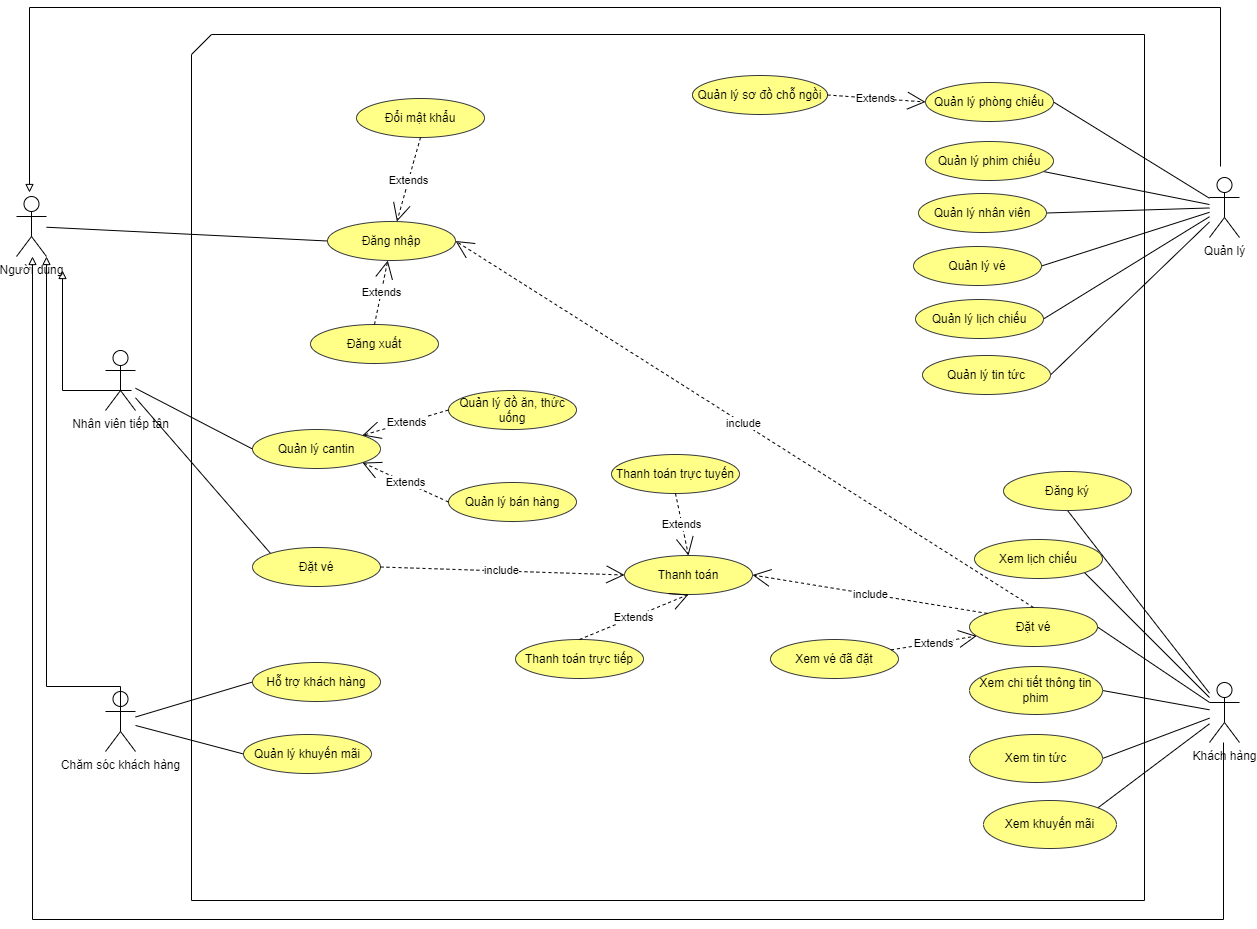

The diagram above was exported from draw.io. Its source (the exported page's mxGraphModel, read from the mxfile embedded in the PNG):
<mxGraphModel dx="2411" dy="1033" grid="0" gridSize="10" guides="1" tooltips="1" connect="1" arrows="1" fold="1" page="0" pageScale="1" pageWidth="850" pageHeight="1100" math="0" shadow="0">
  <root>
    <mxCell id="0" />
    <mxCell id="1" parent="0" />
    <mxCell id="wrwdSpulGDK5xU44bgSu-1" value="" style="verticalLabelPosition=bottom;verticalAlign=top;html=1;shape=card;whiteSpace=wrap;size=20;arcSize=12;" vertex="1" parent="1">
      <mxGeometry x="8" y="88" width="953" height="866" as="geometry" />
    </mxCell>
    <mxCell id="__CcmSTFXxnv6-JqtJNc-55" style="edgeStyle=none;rounded=0;orthogonalLoop=1;jettySize=auto;html=1;entryX=0;entryY=0.5;entryDx=0;entryDy=0;endArrow=none;endFill=0;" parent="1" source="_-iZ_0VA2VwmPIP6CQMw-2" target="_-iZ_0VA2VwmPIP6CQMw-5" edge="1">
      <mxGeometry relative="1" as="geometry" />
    </mxCell>
    <mxCell id="_-iZ_0VA2VwmPIP6CQMw-2" value="Người dùng" style="shape=umlActor;verticalLabelPosition=bottom;verticalAlign=top;html=1;outlineConnect=0;" parent="1" vertex="1">
      <mxGeometry x="-167" y="250" width="30" height="60" as="geometry" />
    </mxCell>
    <mxCell id="_-iZ_0VA2VwmPIP6CQMw-5" value="Đăng nhập" style="ellipse;whiteSpace=wrap;html=1;fillColor=#ffff88;strokeColor=#36393d;" parent="1" vertex="1">
      <mxGeometry x="144" y="275" width="128" height="39" as="geometry" />
    </mxCell>
    <mxCell id="_-iZ_0VA2VwmPIP6CQMw-7" value="Đăng xuất" style="ellipse;whiteSpace=wrap;html=1;fillColor=#ffff88;strokeColor=#36393d;" parent="1" vertex="1">
      <mxGeometry x="127" y="378" width="128" height="39" as="geometry" />
    </mxCell>
    <mxCell id="_-iZ_0VA2VwmPIP6CQMw-8" value="Đổi mật khẩu" style="ellipse;whiteSpace=wrap;html=1;fillColor=#ffff88;strokeColor=#36393d;" parent="1" vertex="1">
      <mxGeometry x="173" y="152" width="128" height="39" as="geometry" />
    </mxCell>
    <mxCell id="__CcmSTFXxnv6-JqtJNc-8" style="edgeStyle=none;rounded=0;orthogonalLoop=1;jettySize=auto;html=1;entryX=0;entryY=0.5;entryDx=0;entryDy=0;endArrow=none;endFill=0;" parent="1" source="_-iZ_0VA2VwmPIP6CQMw-9" target="__CcmSTFXxnv6-JqtJNc-7" edge="1">
      <mxGeometry relative="1" as="geometry" />
    </mxCell>
    <mxCell id="__CcmSTFXxnv6-JqtJNc-47" style="edgeStyle=none;rounded=0;orthogonalLoop=1;jettySize=auto;html=1;entryX=0;entryY=0;entryDx=0;entryDy=0;endArrow=none;endFill=0;" parent="1" source="_-iZ_0VA2VwmPIP6CQMw-9" target="_-iZ_0VA2VwmPIP6CQMw-30" edge="1">
      <mxGeometry relative="1" as="geometry" />
    </mxCell>
    <mxCell id="_-iZ_0VA2VwmPIP6CQMw-9" value="Nhân viên tiếp tân" style="shape=umlActor;verticalLabelPosition=bottom;verticalAlign=top;html=1;outlineConnect=0;" parent="1" vertex="1">
      <mxGeometry x="-78" y="404" width="30" height="60" as="geometry" />
    </mxCell>
    <mxCell id="__CcmSTFXxnv6-JqtJNc-2" style="rounded=0;orthogonalLoop=1;jettySize=auto;html=1;entryX=1;entryY=0.5;entryDx=0;entryDy=0;endArrow=none;endFill=0;" parent="1" source="_-iZ_0VA2VwmPIP6CQMw-12" target="_-iZ_0VA2VwmPIP6CQMw-67" edge="1">
      <mxGeometry relative="1" as="geometry" />
    </mxCell>
    <mxCell id="__CcmSTFXxnv6-JqtJNc-3" style="edgeStyle=none;rounded=0;orthogonalLoop=1;jettySize=auto;html=1;endArrow=none;endFill=0;" parent="1" source="_-iZ_0VA2VwmPIP6CQMw-12" target="_-iZ_0VA2VwmPIP6CQMw-72" edge="1">
      <mxGeometry relative="1" as="geometry" />
    </mxCell>
    <mxCell id="__CcmSTFXxnv6-JqtJNc-4" style="edgeStyle=none;rounded=0;orthogonalLoop=1;jettySize=auto;html=1;entryX=1;entryY=0.5;entryDx=0;entryDy=0;endArrow=none;endFill=0;" parent="1" source="_-iZ_0VA2VwmPIP6CQMw-12" target="_-iZ_0VA2VwmPIP6CQMw-78" edge="1">
      <mxGeometry relative="1" as="geometry" />
    </mxCell>
    <mxCell id="__CcmSTFXxnv6-JqtJNc-11" style="edgeStyle=none;rounded=0;orthogonalLoop=1;jettySize=auto;html=1;entryX=1;entryY=0.5;entryDx=0;entryDy=0;endArrow=none;endFill=0;" parent="1" source="_-iZ_0VA2VwmPIP6CQMw-12" target="_-iZ_0VA2VwmPIP6CQMw-32" edge="1">
      <mxGeometry relative="1" as="geometry" />
    </mxCell>
    <mxCell id="__CcmSTFXxnv6-JqtJNc-13" style="edgeStyle=none;rounded=0;orthogonalLoop=1;jettySize=auto;html=1;entryX=1;entryY=0.5;entryDx=0;entryDy=0;endArrow=none;endFill=0;" parent="1" source="_-iZ_0VA2VwmPIP6CQMw-12" target="__CcmSTFXxnv6-JqtJNc-12" edge="1">
      <mxGeometry relative="1" as="geometry" />
    </mxCell>
    <mxCell id="__CcmSTFXxnv6-JqtJNc-40" style="edgeStyle=none;rounded=0;orthogonalLoop=1;jettySize=auto;html=1;entryX=1;entryY=0.5;entryDx=0;entryDy=0;endArrow=none;endFill=0;" parent="1" source="_-iZ_0VA2VwmPIP6CQMw-12" target="__CcmSTFXxnv6-JqtJNc-39" edge="1">
      <mxGeometry relative="1" as="geometry" />
    </mxCell>
    <mxCell id="_-iZ_0VA2VwmPIP6CQMw-12" value="Quản lý" style="shape=umlActor;verticalLabelPosition=bottom;verticalAlign=top;html=1;outlineConnect=0;" parent="1" vertex="1">
      <mxGeometry x="1026" y="231" width="30" height="60" as="geometry" />
    </mxCell>
    <mxCell id="__CcmSTFXxnv6-JqtJNc-35" style="edgeStyle=none;rounded=0;orthogonalLoop=1;jettySize=auto;html=1;entryX=0;entryY=0.5;entryDx=0;entryDy=0;endArrow=none;endFill=0;" parent="1" source="_-iZ_0VA2VwmPIP6CQMw-14" target="__CcmSTFXxnv6-JqtJNc-18" edge="1">
      <mxGeometry relative="1" as="geometry" />
    </mxCell>
    <mxCell id="__CcmSTFXxnv6-JqtJNc-42" style="edgeStyle=none;rounded=0;orthogonalLoop=1;jettySize=auto;html=1;entryX=0;entryY=0.5;entryDx=0;entryDy=0;endArrow=none;endFill=0;" parent="1" source="_-iZ_0VA2VwmPIP6CQMw-14" target="__CcmSTFXxnv6-JqtJNc-17" edge="1">
      <mxGeometry relative="1" as="geometry" />
    </mxCell>
    <mxCell id="_-iZ_0VA2VwmPIP6CQMw-14" value="Chăm sóc khách hàng" style="shape=umlActor;verticalLabelPosition=bottom;verticalAlign=top;html=1;outlineConnect=0;" parent="1" vertex="1">
      <mxGeometry x="-78" y="745" width="30" height="60" as="geometry" />
    </mxCell>
    <mxCell id="_-iZ_0VA2VwmPIP6CQMw-30" value="Đặt vé" style="ellipse;whiteSpace=wrap;html=1;fillColor=#ffff88;strokeColor=#36393d;" parent="1" vertex="1">
      <mxGeometry x="69" y="601" width="128" height="39" as="geometry" />
    </mxCell>
    <mxCell id="_-iZ_0VA2VwmPIP6CQMw-32" value="Quản lý vé" style="ellipse;whiteSpace=wrap;html=1;fillColor=#ffff88;strokeColor=#36393d;" parent="1" vertex="1">
      <mxGeometry x="730" y="300" width="128" height="39" as="geometry" />
    </mxCell>
    <mxCell id="_-iZ_0VA2VwmPIP6CQMw-45" value="Extends" style="endArrow=open;endSize=16;endFill=0;html=1;rounded=0;dashed=1;exitX=0.5;exitY=1;exitDx=0;exitDy=0;" parent="1" source="_-iZ_0VA2VwmPIP6CQMw-8" target="_-iZ_0VA2VwmPIP6CQMw-5" edge="1">
      <mxGeometry width="160" relative="1" as="geometry">
        <mxPoint x="202" y="225" as="sourcePoint" />
        <mxPoint x="362" y="225" as="targetPoint" />
      </mxGeometry>
    </mxCell>
    <mxCell id="_-iZ_0VA2VwmPIP6CQMw-49" value="Extends" style="endArrow=open;endSize=16;endFill=0;html=1;rounded=0;dashed=1;exitX=0.5;exitY=0;exitDx=0;exitDy=0;" parent="1" source="_-iZ_0VA2VwmPIP6CQMw-7" target="_-iZ_0VA2VwmPIP6CQMw-5" edge="1">
      <mxGeometry width="160" relative="1" as="geometry">
        <mxPoint x="201" y="392" as="sourcePoint" />
        <mxPoint x="361" y="392" as="targetPoint" />
      </mxGeometry>
    </mxCell>
    <mxCell id="__CcmSTFXxnv6-JqtJNc-14" style="edgeStyle=none;rounded=0;orthogonalLoop=1;jettySize=auto;html=1;entryX=1;entryY=0.5;entryDx=0;entryDy=0;endArrow=none;endFill=0;" parent="1" source="_-iZ_0VA2VwmPIP6CQMw-57" target="__CcmSTFXxnv6-JqtJNc-45" edge="1">
      <mxGeometry relative="1" as="geometry">
        <mxPoint x="940.0000000000068" y="746" as="targetPoint" />
      </mxGeometry>
    </mxCell>
    <mxCell id="__CcmSTFXxnv6-JqtJNc-15" style="edgeStyle=none;rounded=0;orthogonalLoop=1;jettySize=auto;html=1;entryX=1;entryY=0.5;entryDx=0;entryDy=0;endArrow=none;endFill=0;" parent="1" source="_-iZ_0VA2VwmPIP6CQMw-57" target="_-iZ_0VA2VwmPIP6CQMw-61" edge="1">
      <mxGeometry relative="1" as="geometry" />
    </mxCell>
    <mxCell id="__CcmSTFXxnv6-JqtJNc-16" style="edgeStyle=none;rounded=0;orthogonalLoop=1;jettySize=auto;html=1;entryX=0.5;entryY=1;entryDx=0;entryDy=0;endArrow=none;endFill=0;" parent="1" source="_-iZ_0VA2VwmPIP6CQMw-57" target="_-iZ_0VA2VwmPIP6CQMw-62" edge="1">
      <mxGeometry relative="1" as="geometry" />
    </mxCell>
    <mxCell id="__CcmSTFXxnv6-JqtJNc-37" style="edgeStyle=none;rounded=0;orthogonalLoop=1;jettySize=auto;html=1;entryX=1;entryY=1;entryDx=0;entryDy=0;endArrow=none;endFill=0;" parent="1" source="_-iZ_0VA2VwmPIP6CQMw-57" target="__CcmSTFXxnv6-JqtJNc-36" edge="1">
      <mxGeometry relative="1" as="geometry" />
    </mxCell>
    <mxCell id="__CcmSTFXxnv6-JqtJNc-41" style="edgeStyle=none;rounded=0;orthogonalLoop=1;jettySize=auto;html=1;entryX=1;entryY=0.5;entryDx=0;entryDy=0;endArrow=none;endFill=0;" parent="1" source="_-iZ_0VA2VwmPIP6CQMw-57" target="__CcmSTFXxnv6-JqtJNc-38" edge="1">
      <mxGeometry relative="1" as="geometry" />
    </mxCell>
    <mxCell id="__CcmSTFXxnv6-JqtJNc-44" style="edgeStyle=none;rounded=0;orthogonalLoop=1;jettySize=auto;html=1;entryX=1;entryY=0;entryDx=0;entryDy=0;endArrow=none;endFill=0;" parent="1" source="_-iZ_0VA2VwmPIP6CQMw-57" target="__CcmSTFXxnv6-JqtJNc-43" edge="1">
      <mxGeometry relative="1" as="geometry" />
    </mxCell>
    <mxCell id="_-iZ_0VA2VwmPIP6CQMw-57" value="Khách hàng" style="shape=umlActor;verticalLabelPosition=bottom;verticalAlign=top;html=1;outlineConnect=0;" parent="1" vertex="1">
      <mxGeometry x="1026" y="736" width="30" height="60" as="geometry" />
    </mxCell>
    <mxCell id="_-iZ_0VA2VwmPIP6CQMw-60" value="Xem vé đã đặt" style="ellipse;whiteSpace=wrap;html=1;fillColor=#ffff88;strokeColor=#36393d;" parent="1" vertex="1">
      <mxGeometry x="587" y="693" width="128" height="39" as="geometry" />
    </mxCell>
    <mxCell id="_-iZ_0VA2VwmPIP6CQMw-61" value="Đặt vé" style="ellipse;whiteSpace=wrap;html=1;fillColor=#ffff88;strokeColor=#36393d;" parent="1" vertex="1">
      <mxGeometry x="786" y="661" width="128" height="39" as="geometry" />
    </mxCell>
    <mxCell id="_-iZ_0VA2VwmPIP6CQMw-62" value="Đăng ký" style="ellipse;whiteSpace=wrap;html=1;fillColor=#ffff88;strokeColor=#36393d;" parent="1" vertex="1">
      <mxGeometry x="820" y="525" width="128" height="39" as="geometry" />
    </mxCell>
    <mxCell id="_-iZ_0VA2VwmPIP6CQMw-67" value="Quản lý phòng chiếu" style="ellipse;whiteSpace=wrap;html=1;fillColor=#ffff88;strokeColor=#36393d;" parent="1" vertex="1">
      <mxGeometry x="742" y="136" width="128" height="39" as="geometry" />
    </mxCell>
    <mxCell id="_-iZ_0VA2VwmPIP6CQMw-72" value="Quản lý phim chiếu" style="ellipse;whiteSpace=wrap;html=1;fillColor=#ffff88;strokeColor=#36393d;" parent="1" vertex="1">
      <mxGeometry x="742" y="195" width="128" height="39" as="geometry" />
    </mxCell>
    <mxCell id="_-iZ_0VA2VwmPIP6CQMw-78" value="Quản lý nhân viên" style="ellipse;whiteSpace=wrap;html=1;fillColor=#ffff88;strokeColor=#36393d;" parent="1" vertex="1">
      <mxGeometry x="735" y="247" width="128" height="39" as="geometry" />
    </mxCell>
    <mxCell id="_-iZ_0VA2VwmPIP6CQMw-102" value="Extends" style="endArrow=open;endSize=16;endFill=0;html=1;rounded=0;dashed=1;" parent="1" source="_-iZ_0VA2VwmPIP6CQMw-60" target="_-iZ_0VA2VwmPIP6CQMw-61" edge="1">
      <mxGeometry width="160" relative="1" as="geometry">
        <mxPoint x="758" y="661" as="sourcePoint" />
        <mxPoint x="846" y="550" as="targetPoint" />
      </mxGeometry>
    </mxCell>
    <mxCell id="_-iZ_0VA2VwmPIP6CQMw-104" value="include" style="endArrow=open;endSize=16;endFill=0;html=1;rounded=0;dashed=1;exitX=0.5;exitY=0;exitDx=0;exitDy=0;entryX=1;entryY=0.5;entryDx=0;entryDy=0;" parent="1" source="_-iZ_0VA2VwmPIP6CQMw-61" target="_-iZ_0VA2VwmPIP6CQMw-5" edge="1">
      <mxGeometry width="160" relative="1" as="geometry">
        <mxPoint x="781" y="697" as="sourcePoint" />
        <mxPoint x="269.99943246911596" y="306.9759831302688" as="targetPoint" />
      </mxGeometry>
    </mxCell>
    <mxCell id="__CcmSTFXxnv6-JqtJNc-7" value="Quản lý cantin" style="ellipse;whiteSpace=wrap;html=1;fillColor=#ffff88;strokeColor=#36393d;" parent="1" vertex="1">
      <mxGeometry x="69" y="483" width="128" height="39" as="geometry" />
    </mxCell>
    <mxCell id="__CcmSTFXxnv6-JqtJNc-12" value="Quản lý lịch chiếu" style="ellipse;whiteSpace=wrap;html=1;fillColor=#ffff88;strokeColor=#36393d;" parent="1" vertex="1">
      <mxGeometry x="732" y="353" width="128" height="39" as="geometry" />
    </mxCell>
    <mxCell id="__CcmSTFXxnv6-JqtJNc-17" value="Quản lý khuyến mãi" style="ellipse;whiteSpace=wrap;html=1;fillColor=#ffff88;strokeColor=#36393d;" parent="1" vertex="1">
      <mxGeometry x="60" y="788" width="128" height="39" as="geometry" />
    </mxCell>
    <mxCell id="__CcmSTFXxnv6-JqtJNc-18" value="Hỗ trợ khách hàng" style="ellipse;whiteSpace=wrap;html=1;fillColor=#ffff88;strokeColor=#36393d;" parent="1" vertex="1">
      <mxGeometry x="69" y="716" width="128" height="39" as="geometry" />
    </mxCell>
    <mxCell id="__CcmSTFXxnv6-JqtJNc-19" value="Thanh toán" style="ellipse;whiteSpace=wrap;html=1;fillColor=#ffff88;strokeColor=#36393d;" parent="1" vertex="1">
      <mxGeometry x="441" y="609" width="128" height="39" as="geometry" />
    </mxCell>
    <mxCell id="__CcmSTFXxnv6-JqtJNc-20" value="include" style="endArrow=open;endSize=16;endFill=0;html=1;rounded=0;dashed=1;exitX=0;exitY=0;exitDx=0;exitDy=0;entryX=1;entryY=0.5;entryDx=0;entryDy=0;" parent="1" source="_-iZ_0VA2VwmPIP6CQMw-61" target="__CcmSTFXxnv6-JqtJNc-19" edge="1">
      <mxGeometry width="160" relative="1" as="geometry">
        <mxPoint x="854.9999999999995" y="684" as="sourcePoint" />
        <mxPoint x="282.0000000000048" y="304.5" as="targetPoint" />
      </mxGeometry>
    </mxCell>
    <mxCell id="__CcmSTFXxnv6-JqtJNc-23" style="edgeStyle=none;rounded=0;orthogonalLoop=1;jettySize=auto;html=1;exitX=0.5;exitY=0;exitDx=0;exitDy=0;endArrow=none;endFill=0;" parent="1" edge="1">
      <mxGeometry relative="1" as="geometry">
        <mxPoint x="411.99999999999955" y="630" as="sourcePoint" />
        <mxPoint x="411.99999999999955" y="630" as="targetPoint" />
      </mxGeometry>
    </mxCell>
    <mxCell id="__CcmSTFXxnv6-JqtJNc-25" value="include" style="endArrow=open;endSize=16;endFill=0;html=1;rounded=0;dashed=1;exitX=1;exitY=0.5;exitDx=0;exitDy=0;entryX=0;entryY=0.5;entryDx=0;entryDy=0;" parent="1" source="_-iZ_0VA2VwmPIP6CQMw-30" target="__CcmSTFXxnv6-JqtJNc-19" edge="1">
      <mxGeometry width="160" relative="1" as="geometry">
        <mxPoint x="809.2839067079863" y="689.8534049874588" as="sourcePoint" />
        <mxPoint x="625.9999999999995" y="648.5" as="targetPoint" />
      </mxGeometry>
    </mxCell>
    <mxCell id="__CcmSTFXxnv6-JqtJNc-29" value="Quản lý đồ ăn, thức uống" style="ellipse;whiteSpace=wrap;html=1;fillColor=#ffff88;strokeColor=#36393d;" parent="1" vertex="1">
      <mxGeometry x="265" y="444" width="128" height="39" as="geometry" />
    </mxCell>
    <mxCell id="__CcmSTFXxnv6-JqtJNc-30" value="Quản lý bán hàng" style="ellipse;whiteSpace=wrap;html=1;fillColor=#ffff88;strokeColor=#36393d;" parent="1" vertex="1">
      <mxGeometry x="265" y="536" width="128" height="39" as="geometry" />
    </mxCell>
    <mxCell id="__CcmSTFXxnv6-JqtJNc-31" value="Extends" style="endArrow=open;endSize=16;endFill=0;html=1;rounded=0;dashed=1;exitX=0;exitY=0.5;exitDx=0;exitDy=0;entryX=1;entryY=0;entryDx=0;entryDy=0;" parent="1" source="__CcmSTFXxnv6-JqtJNc-29" target="__CcmSTFXxnv6-JqtJNc-7" edge="1">
      <mxGeometry width="160" relative="1" as="geometry">
        <mxPoint x="201.00000000000023" y="388" as="sourcePoint" />
        <mxPoint x="214.19639036799776" y="323.9655316461285" as="targetPoint" />
      </mxGeometry>
    </mxCell>
    <mxCell id="__CcmSTFXxnv6-JqtJNc-32" value="Extends" style="endArrow=open;endSize=16;endFill=0;html=1;rounded=0;dashed=1;exitX=0;exitY=0.5;exitDx=0;exitDy=0;entryX=1;entryY=1;entryDx=0;entryDy=0;" parent="1" source="__CcmSTFXxnv6-JqtJNc-30" target="__CcmSTFXxnv6-JqtJNc-7" edge="1">
      <mxGeometry width="160" relative="1" as="geometry">
        <mxPoint x="272.9999999999998" y="457.4999999999998" as="sourcePoint" />
        <mxPoint x="188.7160932920135" y="498.8534049874586" as="targetPoint" />
      </mxGeometry>
    </mxCell>
    <mxCell id="__CcmSTFXxnv6-JqtJNc-36" value="Xem lịch chiếu" style="ellipse;whiteSpace=wrap;html=1;fillColor=#ffff88;strokeColor=#36393d;" parent="1" vertex="1">
      <mxGeometry x="791" y="593" width="128" height="39" as="geometry" />
    </mxCell>
    <mxCell id="__CcmSTFXxnv6-JqtJNc-38" value="Xem tin tức" style="ellipse;whiteSpace=wrap;html=1;fillColor=#ffff88;strokeColor=#36393d;" parent="1" vertex="1">
      <mxGeometry x="786" y="788" width="133" height="48" as="geometry" />
    </mxCell>
    <mxCell id="__CcmSTFXxnv6-JqtJNc-39" value="Quản lý tin tức" style="ellipse;whiteSpace=wrap;html=1;fillColor=#ffff88;strokeColor=#36393d;" parent="1" vertex="1">
      <mxGeometry x="739" y="409" width="128" height="39" as="geometry" />
    </mxCell>
    <mxCell id="__CcmSTFXxnv6-JqtJNc-43" value="Xem khuyến mãi" style="ellipse;whiteSpace=wrap;html=1;fillColor=#ffff88;strokeColor=#36393d;" parent="1" vertex="1">
      <mxGeometry x="800" y="854" width="133" height="48" as="geometry" />
    </mxCell>
    <mxCell id="__CcmSTFXxnv6-JqtJNc-45" value="Xem chi tiết thông tin phim" style="ellipse;whiteSpace=wrap;html=1;fillColor=#ffff88;strokeColor=#36393d;" parent="1" vertex="1">
      <mxGeometry x="786" y="720" width="133" height="48" as="geometry" />
    </mxCell>
    <mxCell id="__CcmSTFXxnv6-JqtJNc-48" value="Thanh toán trực tiếp" style="ellipse;whiteSpace=wrap;html=1;fillColor=#ffff88;strokeColor=#36393d;" parent="1" vertex="1">
      <mxGeometry x="332" y="693" width="128" height="39" as="geometry" />
    </mxCell>
    <mxCell id="__CcmSTFXxnv6-JqtJNc-49" value="Thanh toán trực tuyến" style="ellipse;whiteSpace=wrap;html=1;fillColor=#ffff88;strokeColor=#36393d;" parent="1" vertex="1">
      <mxGeometry x="428" y="508" width="128" height="39" as="geometry" />
    </mxCell>
    <mxCell id="__CcmSTFXxnv6-JqtJNc-51" value="Extends" style="endArrow=open;endSize=16;endFill=0;html=1;rounded=0;dashed=1;exitX=0.5;exitY=1;exitDx=0;exitDy=0;entryX=0.5;entryY=0;entryDx=0;entryDy=0;" parent="1" source="__CcmSTFXxnv6-JqtJNc-49" target="__CcmSTFXxnv6-JqtJNc-19" edge="1">
      <mxGeometry width="160" relative="1" as="geometry">
        <mxPoint x="515" y="619" as="sourcePoint" />
        <mxPoint x="502" y="556.9999999999998" as="targetPoint" />
      </mxGeometry>
    </mxCell>
    <mxCell id="__CcmSTFXxnv6-JqtJNc-52" value="Quản lý sơ đồ chỗ ngồi" style="ellipse;whiteSpace=wrap;html=1;fillColor=#ffff88;strokeColor=#36393d;" parent="1" vertex="1">
      <mxGeometry x="509" y="129" width="135" height="39" as="geometry" />
    </mxCell>
    <mxCell id="__CcmSTFXxnv6-JqtJNc-53" value="Extends" style="endArrow=open;endSize=16;endFill=0;html=1;rounded=0;dashed=1;exitX=1;exitY=0.5;exitDx=0;exitDy=0;entryX=0;entryY=0.5;entryDx=0;entryDy=0;" parent="1" source="__CcmSTFXxnv6-JqtJNc-52" target="_-iZ_0VA2VwmPIP6CQMw-67" edge="1">
      <mxGeometry width="160" relative="1" as="geometry">
        <mxPoint x="539" y="616" as="sourcePoint" />
        <mxPoint x="673" y="209" as="targetPoint" />
      </mxGeometry>
    </mxCell>
    <mxCell id="__CcmSTFXxnv6-JqtJNc-54" value="Extends" style="endArrow=open;endSize=16;endFill=0;html=1;rounded=0;dashed=1;exitX=0.5;exitY=0;exitDx=0;exitDy=0;entryX=0.5;entryY=1;entryDx=0;entryDy=0;" parent="1" source="__CcmSTFXxnv6-JqtJNc-48" target="__CcmSTFXxnv6-JqtJNc-19" edge="1">
      <mxGeometry width="160" relative="1" as="geometry">
        <mxPoint x="502" y="556.9999999999998" as="sourcePoint" />
        <mxPoint x="515" y="619" as="targetPoint" />
      </mxGeometry>
    </mxCell>
    <mxCell id="wrwdSpulGDK5xU44bgSu-2" value="" style="endArrow=block;html=1;rounded=0;endFill=0;edgeStyle=orthogonalEdgeStyle;" edge="1" parent="1">
      <mxGeometry width="50" height="50" relative="1" as="geometry">
        <mxPoint x="1037" y="220" as="sourcePoint" />
        <mxPoint x="-154" y="246" as="targetPoint" />
        <Array as="points">
          <mxPoint x="1037" y="61" />
          <mxPoint x="-154" y="61" />
        </Array>
      </mxGeometry>
    </mxCell>
    <mxCell id="wrwdSpulGDK5xU44bgSu-3" value="" style="endArrow=block;html=1;rounded=0;endFill=0;edgeStyle=orthogonalEdgeStyle;" edge="1" parent="1" source="_-iZ_0VA2VwmPIP6CQMw-57" target="_-iZ_0VA2VwmPIP6CQMw-2">
      <mxGeometry width="50" height="50" relative="1" as="geometry">
        <mxPoint x="1040" y="983" as="sourcePoint" />
        <mxPoint x="-151" y="1009" as="targetPoint" />
        <Array as="points">
          <mxPoint x="1040" y="973" />
          <mxPoint x="-151" y="973" />
        </Array>
      </mxGeometry>
    </mxCell>
    <mxCell id="wrwdSpulGDK5xU44bgSu-4" value="" style="endArrow=block;html=1;rounded=0;endFill=0;edgeStyle=orthogonalEdgeStyle;exitX=0.5;exitY=0.5;exitDx=0;exitDy=0;exitPerimeter=0;" edge="1" parent="1" source="_-iZ_0VA2VwmPIP6CQMw-14">
      <mxGeometry width="50" height="50" relative="1" as="geometry">
        <mxPoint x="-68" y="430" as="sourcePoint" />
        <mxPoint x="-137" y="310" as="targetPoint" />
        <Array as="points">
          <mxPoint x="-63" y="740" />
          <mxPoint x="-137" y="740" />
        </Array>
      </mxGeometry>
    </mxCell>
    <mxCell id="wrwdSpulGDK5xU44bgSu-5" value="" style="endArrow=block;html=1;rounded=0;endFill=0;edgeStyle=orthogonalEdgeStyle;" edge="1" parent="1">
      <mxGeometry width="50" height="50" relative="1" as="geometry">
        <mxPoint x="-52" y="444" as="sourcePoint" />
        <mxPoint x="-121" y="324" as="targetPoint" />
        <Array as="points">
          <mxPoint x="-121" y="444" />
        </Array>
      </mxGeometry>
    </mxCell>
  </root>
</mxGraphModel>